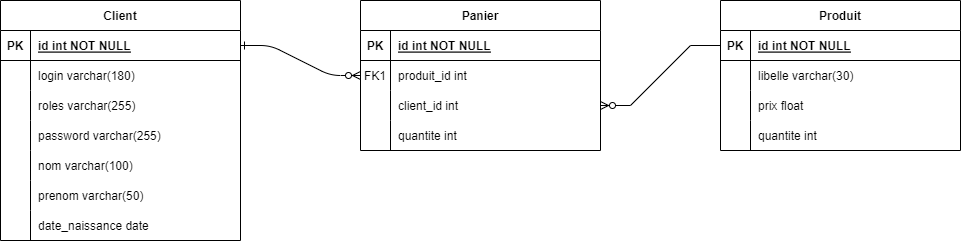

The diagram above was exported from draw.io. Its source (the exported page's mxGraphModel, read from the mxfile embedded in the PNG):
<mxGraphModel dx="1098" dy="820" grid="1" gridSize="10" guides="1" tooltips="1" connect="1" arrows="1" fold="1" page="1" pageScale="1" pageWidth="850" pageHeight="1100" math="0" shadow="0" extFonts="Permanent Marker^https://fonts.googleapis.com/css?family=Permanent+Marker">
  <root>
    <mxCell id="0" />
    <mxCell id="1" parent="0" />
    <object label="Produit" quantite="int" id="C-vyLk0tnHw3VtMMgP7b-13">
      <mxCell style="shape=table;startSize=30;container=1;collapsible=1;childLayout=tableLayout;fixedRows=1;rowLines=0;fontStyle=1;align=center;resizeLast=1;" parent="1" vertex="1">
        <mxGeometry x="800" y="80" width="240" height="150" as="geometry">
          <mxRectangle x="450" y="280" width="80" height="30" as="alternateBounds" />
        </mxGeometry>
      </mxCell>
    </object>
    <mxCell id="C-vyLk0tnHw3VtMMgP7b-14" value="" style="shape=partialRectangle;collapsible=0;dropTarget=0;pointerEvents=0;fillColor=none;points=[[0,0.5],[1,0.5]];portConstraint=eastwest;top=0;left=0;right=0;bottom=1;" parent="C-vyLk0tnHw3VtMMgP7b-13" vertex="1">
      <mxGeometry y="30" width="240" height="30" as="geometry" />
    </mxCell>
    <mxCell id="C-vyLk0tnHw3VtMMgP7b-15" value="PK" style="shape=partialRectangle;overflow=hidden;connectable=0;fillColor=none;top=0;left=0;bottom=0;right=0;fontStyle=1;" parent="C-vyLk0tnHw3VtMMgP7b-14" vertex="1">
      <mxGeometry width="30" height="30" as="geometry">
        <mxRectangle width="30" height="30" as="alternateBounds" />
      </mxGeometry>
    </mxCell>
    <mxCell id="C-vyLk0tnHw3VtMMgP7b-16" value="id int NOT NULL " style="shape=partialRectangle;overflow=hidden;connectable=0;fillColor=none;top=0;left=0;bottom=0;right=0;align=left;spacingLeft=6;fontStyle=5;" parent="C-vyLk0tnHw3VtMMgP7b-14" vertex="1">
      <mxGeometry x="30" width="210" height="30" as="geometry">
        <mxRectangle width="210" height="30" as="alternateBounds" />
      </mxGeometry>
    </mxCell>
    <mxCell id="C-vyLk0tnHw3VtMMgP7b-17" value="" style="shape=partialRectangle;collapsible=0;dropTarget=0;pointerEvents=0;fillColor=none;points=[[0,0.5],[1,0.5]];portConstraint=eastwest;top=0;left=0;right=0;bottom=0;" parent="C-vyLk0tnHw3VtMMgP7b-13" vertex="1">
      <mxGeometry y="60" width="240" height="30" as="geometry" />
    </mxCell>
    <mxCell id="C-vyLk0tnHw3VtMMgP7b-18" value="" style="shape=partialRectangle;overflow=hidden;connectable=0;fillColor=none;top=0;left=0;bottom=0;right=0;" parent="C-vyLk0tnHw3VtMMgP7b-17" vertex="1">
      <mxGeometry width="30" height="30" as="geometry">
        <mxRectangle width="30" height="30" as="alternateBounds" />
      </mxGeometry>
    </mxCell>
    <mxCell id="C-vyLk0tnHw3VtMMgP7b-19" value="libelle varchar(30)" style="shape=partialRectangle;overflow=hidden;connectable=0;fillColor=none;top=0;left=0;bottom=0;right=0;align=left;spacingLeft=6;" parent="C-vyLk0tnHw3VtMMgP7b-17" vertex="1">
      <mxGeometry x="30" width="210" height="30" as="geometry">
        <mxRectangle width="210" height="30" as="alternateBounds" />
      </mxGeometry>
    </mxCell>
    <mxCell id="C-vyLk0tnHw3VtMMgP7b-20" value="" style="shape=partialRectangle;collapsible=0;dropTarget=0;pointerEvents=0;fillColor=none;points=[[0,0.5],[1,0.5]];portConstraint=eastwest;top=0;left=0;right=0;bottom=0;" parent="C-vyLk0tnHw3VtMMgP7b-13" vertex="1">
      <mxGeometry y="90" width="240" height="30" as="geometry" />
    </mxCell>
    <mxCell id="C-vyLk0tnHw3VtMMgP7b-21" value="" style="shape=partialRectangle;overflow=hidden;connectable=0;fillColor=none;top=0;left=0;bottom=0;right=0;" parent="C-vyLk0tnHw3VtMMgP7b-20" vertex="1">
      <mxGeometry width="30" height="30" as="geometry">
        <mxRectangle width="30" height="30" as="alternateBounds" />
      </mxGeometry>
    </mxCell>
    <mxCell id="C-vyLk0tnHw3VtMMgP7b-22" value="prix float" style="shape=partialRectangle;overflow=hidden;connectable=0;fillColor=none;top=0;left=0;bottom=0;right=0;align=left;spacingLeft=6;" parent="C-vyLk0tnHw3VtMMgP7b-20" vertex="1">
      <mxGeometry x="30" width="210" height="30" as="geometry">
        <mxRectangle width="210" height="30" as="alternateBounds" />
      </mxGeometry>
    </mxCell>
    <mxCell id="tuKK2MEzFYWHVd-PNwfn-55" style="shape=partialRectangle;collapsible=0;dropTarget=0;pointerEvents=0;fillColor=none;points=[[0,0.5],[1,0.5]];portConstraint=eastwest;top=0;left=0;right=0;bottom=0;" parent="C-vyLk0tnHw3VtMMgP7b-13" vertex="1">
      <mxGeometry y="120" width="240" height="30" as="geometry" />
    </mxCell>
    <mxCell id="tuKK2MEzFYWHVd-PNwfn-56" style="shape=partialRectangle;overflow=hidden;connectable=0;fillColor=none;top=0;left=0;bottom=0;right=0;" parent="tuKK2MEzFYWHVd-PNwfn-55" vertex="1">
      <mxGeometry width="30" height="30" as="geometry">
        <mxRectangle width="30" height="30" as="alternateBounds" />
      </mxGeometry>
    </mxCell>
    <mxCell id="tuKK2MEzFYWHVd-PNwfn-57" value="quantite int" style="shape=partialRectangle;overflow=hidden;connectable=0;fillColor=none;top=0;left=0;bottom=0;right=0;align=left;spacingLeft=6;" parent="tuKK2MEzFYWHVd-PNwfn-55" vertex="1">
      <mxGeometry x="30" width="210" height="30" as="geometry">
        <mxRectangle width="210" height="30" as="alternateBounds" />
      </mxGeometry>
    </mxCell>
    <mxCell id="C-vyLk0tnHw3VtMMgP7b-1" value="" style="edgeStyle=entityRelationEdgeStyle;endArrow=ERzeroToMany;startArrow=ERone;endFill=1;startFill=0;" parent="1" source="C-vyLk0tnHw3VtMMgP7b-24" target="C-vyLk0tnHw3VtMMgP7b-6" edge="1">
      <mxGeometry width="100" height="100" relative="1" as="geometry">
        <mxPoint x="340" y="720" as="sourcePoint" />
        <mxPoint x="440" y="620" as="targetPoint" />
      </mxGeometry>
    </mxCell>
    <mxCell id="C-vyLk0tnHw3VtMMgP7b-2" value="Panier" style="shape=table;startSize=30;container=1;collapsible=1;childLayout=tableLayout;fixedRows=1;rowLines=0;fontStyle=1;align=center;resizeLast=1;" parent="1" vertex="1">
      <mxGeometry x="440" y="80" width="240" height="150" as="geometry" />
    </mxCell>
    <mxCell id="C-vyLk0tnHw3VtMMgP7b-3" value="" style="shape=partialRectangle;collapsible=0;dropTarget=0;pointerEvents=0;fillColor=none;points=[[0,0.5],[1,0.5]];portConstraint=eastwest;top=0;left=0;right=0;bottom=1;" parent="C-vyLk0tnHw3VtMMgP7b-2" vertex="1">
      <mxGeometry y="30" width="240" height="30" as="geometry" />
    </mxCell>
    <mxCell id="C-vyLk0tnHw3VtMMgP7b-4" value="PK" style="shape=partialRectangle;overflow=hidden;connectable=0;fillColor=none;top=0;left=0;bottom=0;right=0;fontStyle=1;" parent="C-vyLk0tnHw3VtMMgP7b-3" vertex="1">
      <mxGeometry width="30" height="30" as="geometry">
        <mxRectangle width="30" height="30" as="alternateBounds" />
      </mxGeometry>
    </mxCell>
    <mxCell id="C-vyLk0tnHw3VtMMgP7b-5" value="id int NOT NULL " style="shape=partialRectangle;overflow=hidden;connectable=0;fillColor=none;top=0;left=0;bottom=0;right=0;align=left;spacingLeft=6;fontStyle=5;" parent="C-vyLk0tnHw3VtMMgP7b-3" vertex="1">
      <mxGeometry x="30" width="210" height="30" as="geometry">
        <mxRectangle width="210" height="30" as="alternateBounds" />
      </mxGeometry>
    </mxCell>
    <mxCell id="C-vyLk0tnHw3VtMMgP7b-6" value="" style="shape=partialRectangle;collapsible=0;dropTarget=0;pointerEvents=0;fillColor=none;points=[[0,0.5],[1,0.5]];portConstraint=eastwest;top=0;left=0;right=0;bottom=0;" parent="C-vyLk0tnHw3VtMMgP7b-2" vertex="1">
      <mxGeometry y="60" width="240" height="30" as="geometry" />
    </mxCell>
    <mxCell id="C-vyLk0tnHw3VtMMgP7b-7" value="FK1" style="shape=partialRectangle;overflow=hidden;connectable=0;fillColor=none;top=0;left=0;bottom=0;right=0;" parent="C-vyLk0tnHw3VtMMgP7b-6" vertex="1">
      <mxGeometry width="30" height="30" as="geometry">
        <mxRectangle width="30" height="30" as="alternateBounds" />
      </mxGeometry>
    </mxCell>
    <mxCell id="C-vyLk0tnHw3VtMMgP7b-8" value="produit_id int" style="shape=partialRectangle;overflow=hidden;connectable=0;fillColor=none;top=0;left=0;bottom=0;right=0;align=left;spacingLeft=6;" parent="C-vyLk0tnHw3VtMMgP7b-6" vertex="1">
      <mxGeometry x="30" width="210" height="30" as="geometry">
        <mxRectangle width="210" height="30" as="alternateBounds" />
      </mxGeometry>
    </mxCell>
    <mxCell id="C-vyLk0tnHw3VtMMgP7b-9" value="" style="shape=partialRectangle;collapsible=0;dropTarget=0;pointerEvents=0;fillColor=none;points=[[0,0.5],[1,0.5]];portConstraint=eastwest;top=0;left=0;right=0;bottom=0;" parent="C-vyLk0tnHw3VtMMgP7b-2" vertex="1">
      <mxGeometry y="90" width="240" height="30" as="geometry" />
    </mxCell>
    <mxCell id="C-vyLk0tnHw3VtMMgP7b-10" value="" style="shape=partialRectangle;overflow=hidden;connectable=0;fillColor=none;top=0;left=0;bottom=0;right=0;" parent="C-vyLk0tnHw3VtMMgP7b-9" vertex="1">
      <mxGeometry width="30" height="30" as="geometry">
        <mxRectangle width="30" height="30" as="alternateBounds" />
      </mxGeometry>
    </mxCell>
    <mxCell id="C-vyLk0tnHw3VtMMgP7b-11" value="client_id int" style="shape=partialRectangle;overflow=hidden;connectable=0;fillColor=none;top=0;left=0;bottom=0;right=0;align=left;spacingLeft=6;" parent="C-vyLk0tnHw3VtMMgP7b-9" vertex="1">
      <mxGeometry x="30" width="210" height="30" as="geometry">
        <mxRectangle width="210" height="30" as="alternateBounds" />
      </mxGeometry>
    </mxCell>
    <mxCell id="tuKK2MEzFYWHVd-PNwfn-73" style="shape=partialRectangle;collapsible=0;dropTarget=0;pointerEvents=0;fillColor=none;points=[[0,0.5],[1,0.5]];portConstraint=eastwest;top=0;left=0;right=0;bottom=0;" parent="C-vyLk0tnHw3VtMMgP7b-2" vertex="1">
      <mxGeometry y="120" width="240" height="30" as="geometry" />
    </mxCell>
    <mxCell id="tuKK2MEzFYWHVd-PNwfn-74" style="shape=partialRectangle;overflow=hidden;connectable=0;fillColor=none;top=0;left=0;bottom=0;right=0;" parent="tuKK2MEzFYWHVd-PNwfn-73" vertex="1">
      <mxGeometry width="30" height="30" as="geometry">
        <mxRectangle width="30" height="30" as="alternateBounds" />
      </mxGeometry>
    </mxCell>
    <mxCell id="tuKK2MEzFYWHVd-PNwfn-75" value="quantite int" style="shape=partialRectangle;overflow=hidden;connectable=0;fillColor=none;top=0;left=0;bottom=0;right=0;align=left;spacingLeft=6;" parent="tuKK2MEzFYWHVd-PNwfn-73" vertex="1">
      <mxGeometry x="30" width="210" height="30" as="geometry">
        <mxRectangle width="210" height="30" as="alternateBounds" />
      </mxGeometry>
    </mxCell>
    <mxCell id="C-vyLk0tnHw3VtMMgP7b-23" value="Client" style="shape=table;startSize=30;container=1;collapsible=1;childLayout=tableLayout;fixedRows=1;rowLines=0;fontStyle=1;align=center;resizeLast=1;" parent="1" vertex="1">
      <mxGeometry x="80" y="80" width="240" height="240" as="geometry" />
    </mxCell>
    <mxCell id="C-vyLk0tnHw3VtMMgP7b-24" value="" style="shape=partialRectangle;collapsible=0;dropTarget=0;pointerEvents=0;fillColor=none;points=[[0,0.5],[1,0.5]];portConstraint=eastwest;top=0;left=0;right=0;bottom=1;" parent="C-vyLk0tnHw3VtMMgP7b-23" vertex="1">
      <mxGeometry y="30" width="240" height="30" as="geometry" />
    </mxCell>
    <mxCell id="C-vyLk0tnHw3VtMMgP7b-25" value="PK" style="shape=partialRectangle;overflow=hidden;connectable=0;fillColor=none;top=0;left=0;bottom=0;right=0;fontStyle=1;" parent="C-vyLk0tnHw3VtMMgP7b-24" vertex="1">
      <mxGeometry width="30" height="30" as="geometry">
        <mxRectangle width="30" height="30" as="alternateBounds" />
      </mxGeometry>
    </mxCell>
    <mxCell id="C-vyLk0tnHw3VtMMgP7b-26" value="id int NOT NULL " style="shape=partialRectangle;overflow=hidden;connectable=0;fillColor=none;top=0;left=0;bottom=0;right=0;align=left;spacingLeft=6;fontStyle=5;" parent="C-vyLk0tnHw3VtMMgP7b-24" vertex="1">
      <mxGeometry x="30" width="210" height="30" as="geometry">
        <mxRectangle width="210" height="30" as="alternateBounds" />
      </mxGeometry>
    </mxCell>
    <mxCell id="C-vyLk0tnHw3VtMMgP7b-27" value="" style="shape=partialRectangle;collapsible=0;dropTarget=0;pointerEvents=0;fillColor=none;points=[[0,0.5],[1,0.5]];portConstraint=eastwest;top=0;left=0;right=0;bottom=0;" parent="C-vyLk0tnHw3VtMMgP7b-23" vertex="1">
      <mxGeometry y="60" width="240" height="30" as="geometry" />
    </mxCell>
    <mxCell id="C-vyLk0tnHw3VtMMgP7b-28" value="" style="shape=partialRectangle;overflow=hidden;connectable=0;fillColor=none;top=0;left=0;bottom=0;right=0;" parent="C-vyLk0tnHw3VtMMgP7b-27" vertex="1">
      <mxGeometry width="30" height="30" as="geometry">
        <mxRectangle width="30" height="30" as="alternateBounds" />
      </mxGeometry>
    </mxCell>
    <mxCell id="C-vyLk0tnHw3VtMMgP7b-29" value="login varchar(180)" style="shape=partialRectangle;overflow=hidden;connectable=0;fillColor=none;top=0;left=0;bottom=0;right=0;align=left;spacingLeft=6;" parent="C-vyLk0tnHw3VtMMgP7b-27" vertex="1">
      <mxGeometry x="30" width="210" height="30" as="geometry">
        <mxRectangle width="210" height="30" as="alternateBounds" />
      </mxGeometry>
    </mxCell>
    <mxCell id="tuKK2MEzFYWHVd-PNwfn-70" style="shape=partialRectangle;collapsible=0;dropTarget=0;pointerEvents=0;fillColor=none;points=[[0,0.5],[1,0.5]];portConstraint=eastwest;top=0;left=0;right=0;bottom=0;" parent="C-vyLk0tnHw3VtMMgP7b-23" vertex="1">
      <mxGeometry y="90" width="240" height="30" as="geometry" />
    </mxCell>
    <mxCell id="tuKK2MEzFYWHVd-PNwfn-71" style="shape=partialRectangle;overflow=hidden;connectable=0;fillColor=none;top=0;left=0;bottom=0;right=0;" parent="tuKK2MEzFYWHVd-PNwfn-70" vertex="1">
      <mxGeometry width="30" height="30" as="geometry">
        <mxRectangle width="30" height="30" as="alternateBounds" />
      </mxGeometry>
    </mxCell>
    <mxCell id="tuKK2MEzFYWHVd-PNwfn-72" value="roles varchar(255)" style="shape=partialRectangle;overflow=hidden;connectable=0;fillColor=none;top=0;left=0;bottom=0;right=0;align=left;spacingLeft=6;" parent="tuKK2MEzFYWHVd-PNwfn-70" vertex="1">
      <mxGeometry x="30" width="210" height="30" as="geometry">
        <mxRectangle width="210" height="30" as="alternateBounds" />
      </mxGeometry>
    </mxCell>
    <mxCell id="tuKK2MEzFYWHVd-PNwfn-67" style="shape=partialRectangle;collapsible=0;dropTarget=0;pointerEvents=0;fillColor=none;points=[[0,0.5],[1,0.5]];portConstraint=eastwest;top=0;left=0;right=0;bottom=0;" parent="C-vyLk0tnHw3VtMMgP7b-23" vertex="1">
      <mxGeometry y="120" width="240" height="30" as="geometry" />
    </mxCell>
    <mxCell id="tuKK2MEzFYWHVd-PNwfn-68" style="shape=partialRectangle;overflow=hidden;connectable=0;fillColor=none;top=0;left=0;bottom=0;right=0;" parent="tuKK2MEzFYWHVd-PNwfn-67" vertex="1">
      <mxGeometry width="30" height="30" as="geometry">
        <mxRectangle width="30" height="30" as="alternateBounds" />
      </mxGeometry>
    </mxCell>
    <mxCell id="tuKK2MEzFYWHVd-PNwfn-69" value="password varchar(255)" style="shape=partialRectangle;overflow=hidden;connectable=0;fillColor=none;top=0;left=0;bottom=0;right=0;align=left;spacingLeft=6;" parent="tuKK2MEzFYWHVd-PNwfn-67" vertex="1">
      <mxGeometry x="30" width="210" height="30" as="geometry">
        <mxRectangle width="210" height="30" as="alternateBounds" />
      </mxGeometry>
    </mxCell>
    <mxCell id="tuKK2MEzFYWHVd-PNwfn-64" style="shape=partialRectangle;collapsible=0;dropTarget=0;pointerEvents=0;fillColor=none;points=[[0,0.5],[1,0.5]];portConstraint=eastwest;top=0;left=0;right=0;bottom=0;" parent="C-vyLk0tnHw3VtMMgP7b-23" vertex="1">
      <mxGeometry y="150" width="240" height="30" as="geometry" />
    </mxCell>
    <mxCell id="tuKK2MEzFYWHVd-PNwfn-65" style="shape=partialRectangle;overflow=hidden;connectable=0;fillColor=none;top=0;left=0;bottom=0;right=0;" parent="tuKK2MEzFYWHVd-PNwfn-64" vertex="1">
      <mxGeometry width="30" height="30" as="geometry">
        <mxRectangle width="30" height="30" as="alternateBounds" />
      </mxGeometry>
    </mxCell>
    <mxCell id="tuKK2MEzFYWHVd-PNwfn-66" value="nom varchar(100)" style="shape=partialRectangle;overflow=hidden;connectable=0;fillColor=none;top=0;left=0;bottom=0;right=0;align=left;spacingLeft=6;" parent="tuKK2MEzFYWHVd-PNwfn-64" vertex="1">
      <mxGeometry x="30" width="210" height="30" as="geometry">
        <mxRectangle width="210" height="30" as="alternateBounds" />
      </mxGeometry>
    </mxCell>
    <mxCell id="tuKK2MEzFYWHVd-PNwfn-61" style="shape=partialRectangle;collapsible=0;dropTarget=0;pointerEvents=0;fillColor=none;points=[[0,0.5],[1,0.5]];portConstraint=eastwest;top=0;left=0;right=0;bottom=0;" parent="C-vyLk0tnHw3VtMMgP7b-23" vertex="1">
      <mxGeometry y="180" width="240" height="30" as="geometry" />
    </mxCell>
    <mxCell id="tuKK2MEzFYWHVd-PNwfn-62" style="shape=partialRectangle;overflow=hidden;connectable=0;fillColor=none;top=0;left=0;bottom=0;right=0;" parent="tuKK2MEzFYWHVd-PNwfn-61" vertex="1">
      <mxGeometry width="30" height="30" as="geometry">
        <mxRectangle width="30" height="30" as="alternateBounds" />
      </mxGeometry>
    </mxCell>
    <mxCell id="tuKK2MEzFYWHVd-PNwfn-63" value="prenom varchar(50)" style="shape=partialRectangle;overflow=hidden;connectable=0;fillColor=none;top=0;left=0;bottom=0;right=0;align=left;spacingLeft=6;" parent="tuKK2MEzFYWHVd-PNwfn-61" vertex="1">
      <mxGeometry x="30" width="210" height="30" as="geometry">
        <mxRectangle width="210" height="30" as="alternateBounds" />
      </mxGeometry>
    </mxCell>
    <mxCell id="tuKK2MEzFYWHVd-PNwfn-58" style="shape=partialRectangle;collapsible=0;dropTarget=0;pointerEvents=0;fillColor=none;points=[[0,0.5],[1,0.5]];portConstraint=eastwest;top=0;left=0;right=0;bottom=0;" parent="C-vyLk0tnHw3VtMMgP7b-23" vertex="1">
      <mxGeometry y="210" width="240" height="30" as="geometry" />
    </mxCell>
    <mxCell id="tuKK2MEzFYWHVd-PNwfn-59" style="shape=partialRectangle;overflow=hidden;connectable=0;fillColor=none;top=0;left=0;bottom=0;right=0;" parent="tuKK2MEzFYWHVd-PNwfn-58" vertex="1">
      <mxGeometry width="30" height="30" as="geometry">
        <mxRectangle width="30" height="30" as="alternateBounds" />
      </mxGeometry>
    </mxCell>
    <mxCell id="tuKK2MEzFYWHVd-PNwfn-60" value="date_naissance date" style="shape=partialRectangle;overflow=hidden;connectable=0;fillColor=none;top=0;left=0;bottom=0;right=0;align=left;spacingLeft=6;" parent="tuKK2MEzFYWHVd-PNwfn-58" vertex="1">
      <mxGeometry x="30" width="210" height="30" as="geometry">
        <mxRectangle width="210" height="30" as="alternateBounds" />
      </mxGeometry>
    </mxCell>
    <mxCell id="tuKK2MEzFYWHVd-PNwfn-76" value="" style="edgeStyle=entityRelationEdgeStyle;fontSize=12;html=1;endArrow=ERzeroToMany;endFill=1;rounded=0;" parent="1" source="C-vyLk0tnHw3VtMMgP7b-14" target="C-vyLk0tnHw3VtMMgP7b-9" edge="1">
      <mxGeometry width="100" height="100" relative="1" as="geometry">
        <mxPoint x="380" y="480" as="sourcePoint" />
        <mxPoint x="480" y="380" as="targetPoint" />
      </mxGeometry>
    </mxCell>
  </root>
</mxGraphModel>